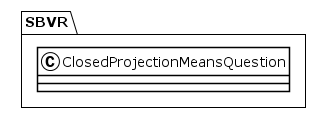

The diagram above was rendered by PlantUML. Its source (embedded in the PNG):
@startuml
!theme plain
package SBVR {
class ClosedProjectionMeansQuestion {
}
}
@enduml